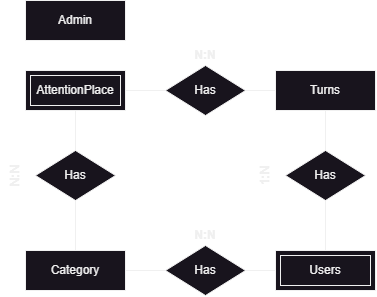

The diagram above was exported from draw.io. Its source (the exported page's mxGraphModel, read from the mxfile embedded in the PNG):
<mxGraphModel dx="886" dy="497" grid="1" gridSize="10" guides="1" tooltips="1" connect="1" arrows="1" fold="1" page="1" pageScale="1" pageWidth="850" pageHeight="1100" math="0" shadow="0" extFonts="Permanent Marker^https://fonts.googleapis.com/css?family=Permanent+Marker">
  <root>
    <mxCell id="0" />
    <mxCell id="1" parent="0" />
    <mxCell id="1MsfSUsR34rZz_vsfFoh-2" value="Has" style="shape=rhombus;perimeter=rhombusPerimeter;whiteSpace=wrap;html=1;align=center;" parent="1" vertex="1">
      <mxGeometry x="420" y="185" width="80" height="50" as="geometry" />
    </mxCell>
    <mxCell id="1MsfSUsR34rZz_vsfFoh-3" value="Turns" style="whiteSpace=wrap;html=1;align=center;" parent="1" vertex="1">
      <mxGeometry x="530" y="190" width="100" height="40" as="geometry" />
    </mxCell>
    <mxCell id="1MsfSUsR34rZz_vsfFoh-5" value="Users" style="shape=ext;margin=3;double=1;whiteSpace=wrap;html=1;align=center;" parent="1" vertex="1">
      <mxGeometry x="530" y="370" width="100" height="40" as="geometry" />
    </mxCell>
    <mxCell id="1MsfSUsR34rZz_vsfFoh-6" value="Has" style="shape=rhombus;perimeter=rhombusPerimeter;whiteSpace=wrap;html=1;align=center;" parent="1" vertex="1">
      <mxGeometry x="540" y="270" width="80" height="50" as="geometry" />
    </mxCell>
    <mxCell id="1MsfSUsR34rZz_vsfFoh-15" value="" style="endArrow=none;html=1;rounded=0;entryX=0.5;entryY=0;entryDx=0;entryDy=0;exitX=0.5;exitY=1;exitDx=0;exitDy=0;" parent="1" target="1MsfSUsR34rZz_vsfFoh-5" edge="1" source="1MsfSUsR34rZz_vsfFoh-6">
      <mxGeometry relative="1" as="geometry">
        <mxPoint x="580" y="340" as="sourcePoint" />
        <mxPoint x="740" y="340" as="targetPoint" />
      </mxGeometry>
    </mxCell>
    <mxCell id="1MsfSUsR34rZz_vsfFoh-16" value="" style="endArrow=none;html=1;rounded=0;exitX=0.5;exitY=1;exitDx=0;exitDy=0;entryX=0.5;entryY=0;entryDx=0;entryDy=0;" parent="1" source="1MsfSUsR34rZz_vsfFoh-3" target="1MsfSUsR34rZz_vsfFoh-6" edge="1">
      <mxGeometry relative="1" as="geometry">
        <mxPoint x="580" y="240" as="sourcePoint" />
        <mxPoint x="740" y="240" as="targetPoint" />
      </mxGeometry>
    </mxCell>
    <mxCell id="1MsfSUsR34rZz_vsfFoh-17" value="" style="endArrow=none;html=1;rounded=0;entryX=0;entryY=0.5;entryDx=0;entryDy=0;exitX=1;exitY=0.5;exitDx=0;exitDy=0;" parent="1" source="1MsfSUsR34rZz_vsfFoh-2" target="1MsfSUsR34rZz_vsfFoh-3" edge="1">
      <mxGeometry relative="1" as="geometry">
        <mxPoint x="430" y="210" as="sourcePoint" />
        <mxPoint x="530" y="210" as="targetPoint" />
      </mxGeometry>
    </mxCell>
    <mxCell id="1MsfSUsR34rZz_vsfFoh-18" value="" style="endArrow=none;html=1;rounded=0;exitX=1;exitY=0.5;exitDx=0;exitDy=0;entryX=0;entryY=0.5;entryDx=0;entryDy=0;" parent="1" source="soM80OpRkREYQnodsif2-13" target="1MsfSUsR34rZz_vsfFoh-2" edge="1">
      <mxGeometry relative="1" as="geometry">
        <mxPoint x="380" y="210" as="sourcePoint" />
        <mxPoint x="310" y="210" as="targetPoint" />
      </mxGeometry>
    </mxCell>
    <mxCell id="1MsfSUsR34rZz_vsfFoh-20" value="N:N" style="text;html=1;strokeColor=none;fillColor=none;align=center;verticalAlign=middle;whiteSpace=wrap;rounded=0;fontStyle=1" parent="1" vertex="1">
      <mxGeometry x="435" y="160" width="50" height="30" as="geometry" />
    </mxCell>
    <mxCell id="1MsfSUsR34rZz_vsfFoh-21" value="1:N" style="text;html=1;strokeColor=none;fillColor=none;align=center;verticalAlign=middle;whiteSpace=wrap;rounded=0;fontStyle=1;rotation=-90;" parent="1" vertex="1">
      <mxGeometry x="490" y="280" width="60" height="30" as="geometry" />
    </mxCell>
    <mxCell id="soM80OpRkREYQnodsif2-2" value="Has" style="shape=rhombus;perimeter=rhombusPerimeter;whiteSpace=wrap;html=1;align=center;" vertex="1" parent="1">
      <mxGeometry x="420" y="365" width="80" height="50" as="geometry" />
    </mxCell>
    <mxCell id="soM80OpRkREYQnodsif2-3" value="N:N" style="text;html=1;strokeColor=none;fillColor=none;align=center;verticalAlign=middle;whiteSpace=wrap;rounded=0;fontStyle=1" vertex="1" parent="1">
      <mxGeometry x="435" y="340" width="50" height="30" as="geometry" />
    </mxCell>
    <mxCell id="soM80OpRkREYQnodsif2-6" value="Has" style="shape=rhombus;perimeter=rhombusPerimeter;whiteSpace=wrap;html=1;align=center;" vertex="1" parent="1">
      <mxGeometry x="290" y="270" width="80" height="50" as="geometry" />
    </mxCell>
    <mxCell id="soM80OpRkREYQnodsif2-7" value="N:N" style="text;html=1;strokeColor=none;fillColor=none;align=center;verticalAlign=middle;whiteSpace=wrap;rounded=0;fontStyle=1;rotation=-90;" vertex="1" parent="1">
      <mxGeometry x="240" y="280" width="60" height="30" as="geometry" />
    </mxCell>
    <mxCell id="soM80OpRkREYQnodsif2-8" value="" style="endArrow=none;html=1;rounded=0;exitX=0.5;exitY=0;exitDx=0;exitDy=0;entryX=0.5;entryY=1;entryDx=0;entryDy=0;" edge="1" parent="1" source="soM80OpRkREYQnodsif2-6" target="soM80OpRkREYQnodsif2-13">
      <mxGeometry width="50" height="50" relative="1" as="geometry">
        <mxPoint x="380" y="290" as="sourcePoint" />
        <mxPoint x="330" y="230" as="targetPoint" />
      </mxGeometry>
    </mxCell>
    <mxCell id="soM80OpRkREYQnodsif2-9" value="" style="endArrow=none;html=1;rounded=0;exitX=0.5;exitY=0;exitDx=0;exitDy=0;entryX=0.5;entryY=1;entryDx=0;entryDy=0;" edge="1" parent="1" target="soM80OpRkREYQnodsif2-6">
      <mxGeometry width="50" height="50" relative="1" as="geometry">
        <mxPoint x="330" y="369.9999999999999" as="sourcePoint" />
        <mxPoint x="390" y="310" as="targetPoint" />
      </mxGeometry>
    </mxCell>
    <mxCell id="soM80OpRkREYQnodsif2-10" value="" style="endArrow=none;html=1;rounded=0;exitX=1;exitY=0.5;exitDx=0;exitDy=0;entryX=0;entryY=0.5;entryDx=0;entryDy=0;" edge="1" parent="1" target="soM80OpRkREYQnodsif2-2">
      <mxGeometry width="50" height="50" relative="1" as="geometry">
        <mxPoint x="380" y="389.9999999999999" as="sourcePoint" />
        <mxPoint x="440" y="340" as="targetPoint" />
      </mxGeometry>
    </mxCell>
    <mxCell id="soM80OpRkREYQnodsif2-11" value="" style="endArrow=none;html=1;rounded=0;exitX=1;exitY=0.5;exitDx=0;exitDy=0;entryX=0;entryY=0.5;entryDx=0;entryDy=0;" edge="1" parent="1" source="soM80OpRkREYQnodsif2-2" target="1MsfSUsR34rZz_vsfFoh-5">
      <mxGeometry width="50" height="50" relative="1" as="geometry">
        <mxPoint x="440" y="300" as="sourcePoint" />
        <mxPoint x="490" y="250" as="targetPoint" />
      </mxGeometry>
    </mxCell>
    <mxCell id="soM80OpRkREYQnodsif2-12" value="Category" style="whiteSpace=wrap;html=1;align=center;" vertex="1" parent="1">
      <mxGeometry x="280" y="370" width="100" height="40" as="geometry" />
    </mxCell>
    <mxCell id="soM80OpRkREYQnodsif2-13" value="AttentionPlace" style="shape=ext;margin=3;double=1;whiteSpace=wrap;html=1;align=center;" vertex="1" parent="1">
      <mxGeometry x="280" y="190" width="100" height="40" as="geometry" />
    </mxCell>
    <mxCell id="soM80OpRkREYQnodsif2-14" value="Admin" style="whiteSpace=wrap;html=1;align=center;" vertex="1" parent="1">
      <mxGeometry x="280" y="120" width="100" height="40" as="geometry" />
    </mxCell>
  </root>
</mxGraphModel>